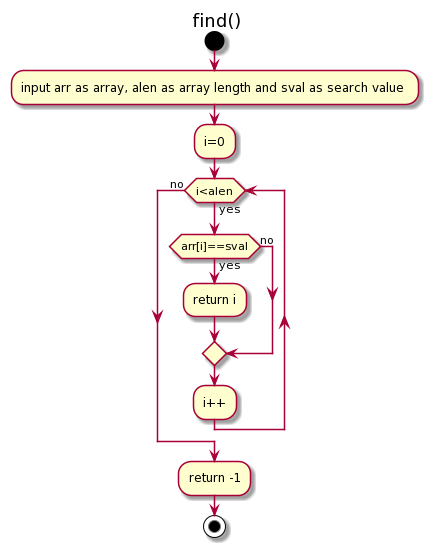

The diagram above was rendered by PlantUML. Its source (embedded in the PNG):
@startuml
title find()


start

:input arr as array, alen as array length and sval as search value ;
:i=0;
while(i<alen) is (yes)
if (arr[i]==sval) then (yes)
   :return i;
else(no)
endif
:i++;
end while (no)
:return -1;

stop
@enduml